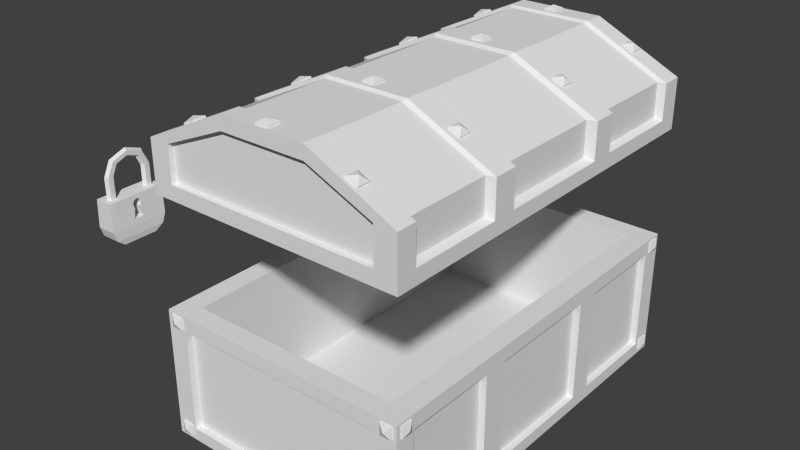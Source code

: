 # Source: treasure_chest.blend  (saved by Blender 2.75.0; exported with 4.5.12 LTS)
import bpy
from mathutils import Matrix  # noqa: F401  (used for matrix-valued properties, if any)

bpy.ops.wm.read_factory_settings(use_empty=True)
scene = bpy.context.scene
scene.name = 'Scene'

# ---- collections
col_collection_1 = bpy.data.collections.new('Collection 1'); scene.collection.children.link(col_collection_1)

# ---- world
world_world = bpy.data.worlds.new('World'); scene.world = world_world
world_world.color = (0.05088, 0.05088, 0.05088)
world_world.use_sun_shadow = False
world_world.sun_shadow_jitter_overblur = 0.0
world_world.cycles.sampling_method = 'MANUAL'
world_world.cycles.sample_map_resolution = 256

# ---- meshes
me_cube_034 = bpy.data.meshes.new('Cube.034')
me_cube_034.from_pydata([(-0.2466, -0.2745, 0.2417), (-0.2466, 0.01336, 0.2417), (-0.2466, 0.01336, 0.2155), (-0.2466, -0.2745, 0.2155), (-0.125, -0.3465, 0.2417), (-0.125, -0.3465, 0.2155), (-0.125, -0.1956, 0.2417), (-0.2023, -0.1758, 0.2417), (-0.2023, -0.08528, 0.2417), (-0.125, -0.05264, 0.2417), (-0.125, 0.08534, 0.2417), (-0.125, 0.08534, 0.2155), (-0.125, -0.05264, 0.2155), (-0.2023, -0.08528, 0.2155), (-0.2023, -0.1758, 0.2155), (-0.125, -0.1956, 0.2155)], [], [(0, 1, 2, 3), (4, 0, 3, 5), (4, 6, 7, 8, 9, 10, 1, 0), (1, 10, 11, 2), (3, 2, 11, 12, 13, 14, 15, 5), (6, 4, 5, 15), (10, 9, 12, 11), (8, 7, 14, 13), (13, 12, 9, 8), (7, 6, 15, 14)])
me_cube_034.use_remesh_preserve_volume = False
me_cube_034.use_remesh_preserve_attributes = False
me_cube_034.use_mirror_vertex_groups = False
me_cube_034.update()
me_cube_033 = bpy.data.meshes.new('Cube.033')
me_cube_033.from_pydata([(-0.02888, -0.05082, -0.009485), (-0.02888, -0.05082, 0.002966), (-0.02888, 0.04127, -0.009485), (-0.02888, 0.04127, 0.002966), (0.06321, -0.05082, -0.009485), (0.06321, -0.05082, 0.002966), (0.06321, 0.04127, -0.009485), (0.06321, 0.04127, 0.002966), (0.01716, -0.004775, 0.02608)], [], [(1, 3, 2, 0), (3, 7, 6, 2), (7, 5, 4, 6), (5, 1, 0, 4), (0, 2, 6, 4), (3, 1, 8), (1, 5, 8), (7, 3, 8), (5, 7, 8)])
me_cube_033.use_remesh_preserve_volume = False
me_cube_033.use_remesh_preserve_attributes = False
me_cube_033.use_mirror_vertex_groups = False
me_cube_033.update()
me_cube_032 = bpy.data.meshes.new('Cube.032')
me_cube_032.from_pydata([(-0.02888, -0.05082, -0.009485), (-0.02888, -0.05082, 0.002966), (-0.02888, 0.04127, -0.009485), (-0.02888, 0.04127, 0.002966), (0.06321, -0.05082, -0.009485), (0.06321, -0.05082, 0.002966), (0.06321, 0.04127, -0.009485), (0.06321, 0.04127, 0.002966), (0.01716, -0.004775, 0.02608)], [], [(1, 3, 2, 0), (3, 7, 6, 2), (7, 5, 4, 6), (5, 1, 0, 4), (0, 2, 6, 4), (3, 1, 8), (1, 5, 8), (7, 3, 8), (5, 7, 8)])
me_cube_032.use_remesh_preserve_volume = False
me_cube_032.use_remesh_preserve_attributes = False
me_cube_032.use_mirror_vertex_groups = False
me_cube_032.update()
me_cube_031 = bpy.data.meshes.new('Cube.031')
me_cube_031.from_pydata([(-0.02888, -0.05082, -0.009485), (-0.02888, -0.05082, 0.002966), (-0.02888, 0.04127, -0.009485), (-0.02888, 0.04127, 0.002966), (0.06321, -0.05082, -0.009485), (0.06321, -0.05082, 0.002966), (0.06321, 0.04127, -0.009485), (0.06321, 0.04127, 0.002966), (0.01716, -0.004775, 0.02608)], [], [(1, 3, 2, 0), (3, 7, 6, 2), (7, 5, 4, 6), (5, 1, 0, 4), (0, 2, 6, 4), (3, 1, 8), (1, 5, 8), (7, 3, 8), (5, 7, 8)])
me_cube_031.use_remesh_preserve_volume = False
me_cube_031.use_remesh_preserve_attributes = False
me_cube_031.use_mirror_vertex_groups = False
me_cube_031.update()
me_cube_030 = bpy.data.meshes.new('Cube.030')
me_cube_030.from_pydata([(-0.02888, -0.05082, -0.009485), (-0.02888, -0.05082, 0.002966), (-0.02888, 0.04127, -0.009485), (-0.02888, 0.04127, 0.002966), (0.06321, -0.05082, -0.009485), (0.06321, -0.05082, 0.002966), (0.06321, 0.04127, -0.009485), (0.06321, 0.04127, 0.002966), (0.01716, -0.004775, 0.02608)], [], [(1, 3, 2, 0), (3, 7, 6, 2), (7, 5, 4, 6), (5, 1, 0, 4), (0, 2, 6, 4), (3, 1, 8), (1, 5, 8), (7, 3, 8), (5, 7, 8)])
me_cube_030.use_remesh_preserve_volume = False
me_cube_030.use_remesh_preserve_attributes = False
me_cube_030.use_mirror_vertex_groups = False
me_cube_030.update()
me_cube_029 = bpy.data.meshes.new('Cube.029')
me_cube_029.from_pydata([(-0.02888, -0.05082, -0.009485), (-0.02888, -0.05082, 0.002966), (-0.02888, 0.04127, -0.009485), (-0.02888, 0.04127, 0.002966), (0.06321, -0.05082, -0.009485), (0.06321, -0.05082, 0.002966), (0.06321, 0.04127, -0.009485), (0.06321, 0.04127, 0.002966), (0.01716, -0.004775, 0.02608)], [], [(1, 3, 2, 0), (3, 7, 6, 2), (7, 5, 4, 6), (5, 1, 0, 4), (0, 2, 6, 4), (3, 1, 8), (1, 5, 8), (7, 3, 8), (5, 7, 8)])
me_cube_029.use_remesh_preserve_volume = False
me_cube_029.use_remesh_preserve_attributes = False
me_cube_029.use_mirror_vertex_groups = False
me_cube_029.update()
me_cube_028 = bpy.data.meshes.new('Cube.028')
me_cube_028.from_pydata([(-0.02888, -0.05082, -0.009485), (-0.02888, -0.05082, 0.002966), (-0.02888, 0.04127, -0.009485), (-0.02888, 0.04127, 0.002966), (0.06321, -0.05082, -0.009485), (0.06321, -0.05082, 0.002966), (0.06321, 0.04127, -0.009485), (0.06321, 0.04127, 0.002966), (0.01716, -0.004775, 0.02608)], [], [(1, 3, 2, 0), (3, 7, 6, 2), (7, 5, 4, 6), (5, 1, 0, 4), (0, 2, 6, 4), (3, 1, 8), (1, 5, 8), (7, 3, 8), (5, 7, 8)])
me_cube_028.use_remesh_preserve_volume = False
me_cube_028.use_remesh_preserve_attributes = False
me_cube_028.use_mirror_vertex_groups = False
me_cube_028.update()
me_cube_027 = bpy.data.meshes.new('Cube.027')
me_cube_027.from_pydata([(-0.02888, -0.05082, -0.009485), (-0.02888, -0.05082, 0.002966), (-0.02888, 0.04127, -0.009485), (-0.02888, 0.04127, 0.002966), (0.06321, -0.05082, -0.009485), (0.06321, -0.05082, 0.002966), (0.06321, 0.04127, -0.009485), (0.06321, 0.04127, 0.002966), (0.01716, -0.004775, 0.02608)], [], [(1, 3, 2, 0), (3, 7, 6, 2), (7, 5, 4, 6), (5, 1, 0, 4), (0, 2, 6, 4), (3, 1, 8), (1, 5, 8), (7, 3, 8), (5, 7, 8)])
me_cube_027.use_remesh_preserve_volume = False
me_cube_027.use_remesh_preserve_attributes = False
me_cube_027.use_mirror_vertex_groups = False
me_cube_027.update()
me_cube_026 = bpy.data.meshes.new('Cube.026')
me_cube_026.from_pydata([(-0.02888, -0.05082, -0.009485), (-0.02888, -0.05082, 0.002966), (-0.02888, 0.04127, -0.009485), (-0.02888, 0.04127, 0.002966), (0.06321, -0.05082, -0.009485), (0.06321, -0.05082, 0.002966), (0.06321, 0.04127, -0.009485), (0.06321, 0.04127, 0.002966), (0.01716, -0.004775, 0.02608)], [], [(1, 3, 2, 0), (3, 7, 6, 2), (7, 5, 4, 6), (5, 1, 0, 4), (0, 2, 6, 4), (3, 1, 8), (1, 5, 8), (7, 3, 8), (5, 7, 8)])
me_cube_026.use_remesh_preserve_volume = False
me_cube_026.use_remesh_preserve_attributes = False
me_cube_026.use_mirror_vertex_groups = False
me_cube_026.update()
me_cube_023 = bpy.data.meshes.new('Cube.023')
me_cube_023.from_pydata([(-0.04931, -0.04931, -0.01016), (-0.04931, -0.04931, 0.003176), (-0.04931, 0.04931, -0.01016), (-0.04931, 0.04931, 0.003176), (0.04931, -0.04931, -0.01016), (0.04931, -0.04931, 0.003176), (0.04931, 0.04931, -0.01016), (0.04931, 0.04931, 0.003176), (0.0, 3.725e-09, 0.02793)], [], [(1, 3, 2, 0), (3, 7, 6, 2), (7, 5, 4, 6), (5, 1, 0, 4), (0, 2, 6, 4), (3, 1, 8), (1, 5, 8), (7, 3, 8), (5, 7, 8)])
me_cube_023.use_remesh_preserve_volume = False
me_cube_023.use_remesh_preserve_attributes = False
me_cube_023.use_mirror_vertex_groups = False
me_cube_023.update()
me_cube_017 = bpy.data.meshes.new('Cube.017')
me_cube_017.from_pydata([(-0.04931, -0.04931, -0.01016), (-0.04931, -0.04931, 0.003176), (-0.04931, 0.04931, -0.01016), (-0.04931, 0.04931, 0.003176), (0.04931, -0.04931, -0.01016), (0.04931, -0.04931, 0.003176), (0.04931, 0.04931, -0.01016), (0.04931, 0.04931, 0.003176), (0.0, 3.725e-09, 0.02793)], [], [(1, 3, 2, 0), (3, 7, 6, 2), (7, 5, 4, 6), (5, 1, 0, 4), (0, 2, 6, 4), (3, 1, 8), (1, 5, 8), (7, 3, 8), (5, 7, 8)])
me_cube_017.use_remesh_preserve_volume = False
me_cube_017.use_remesh_preserve_attributes = False
me_cube_017.use_mirror_vertex_groups = False
me_cube_017.update()
me_cube_012 = bpy.data.meshes.new('Cube.012')
me_cube_012.from_pydata([(-0.04931, -0.04931, -0.01016), (-0.04931, -0.04931, 0.003176), (-0.04931, 0.04931, -0.01016), (-0.04931, 0.04931, 0.003176), (0.04931, -0.04931, -0.01016), (0.04931, -0.04931, 0.003176), (0.04931, 0.04931, -0.01016), (0.04931, 0.04931, 0.003176), (0.0, 3.725e-09, 0.02793)], [], [(1, 3, 2, 0), (3, 7, 6, 2), (7, 5, 4, 6), (5, 1, 0, 4), (0, 2, 6, 4), (3, 1, 8), (1, 5, 8), (7, 3, 8), (5, 7, 8)])
me_cube_012.use_remesh_preserve_volume = False
me_cube_012.use_remesh_preserve_attributes = False
me_cube_012.use_mirror_vertex_groups = False
me_cube_012.update()
me_cube_010 = bpy.data.meshes.new('Cube.010')
me_cube_010.from_pydata([(-0.04931, -0.04931, -0.01016), (-0.04931, -0.04931, 0.003176), (-0.04931, 0.04931, -0.01016), (-0.04931, 0.04931, 0.003176), (0.04931, -0.04931, -0.01016), (0.04931, -0.04931, 0.003176), (0.04931, 0.04931, -0.01016), (0.04931, 0.04931, 0.003176), (0.0, 3.725e-09, 0.02793)], [], [(1, 3, 2, 0), (3, 7, 6, 2), (7, 5, 4, 6), (5, 1, 0, 4), (0, 2, 6, 4), (3, 1, 8), (1, 5, 8), (7, 3, 8), (5, 7, 8)])
me_cube_010.use_remesh_preserve_volume = False
me_cube_010.use_remesh_preserve_attributes = False
me_cube_010.use_mirror_vertex_groups = False
me_cube_010.update()
me_cube_009 = bpy.data.meshes.new('Cube.009')
me_cube_009.from_pydata([(-0.04931, -0.04931, -0.01016), (-0.04931, -0.04931, 0.003176), (-0.04931, 0.04931, -0.01016), (-0.04931, 0.04931, 0.003176), (0.04931, -0.04931, -0.01016), (0.04931, -0.04931, 0.003176), (0.04931, 0.04931, -0.01016), (0.04931, 0.04931, 0.003176), (0.0, 3.725e-09, 0.02793)], [], [(1, 3, 2, 0), (3, 7, 6, 2), (7, 5, 4, 6), (5, 1, 0, 4), (0, 2, 6, 4), (3, 1, 8), (1, 5, 8), (7, 3, 8), (5, 7, 8)])
me_cube_009.use_remesh_preserve_volume = False
me_cube_009.use_remesh_preserve_attributes = False
me_cube_009.use_mirror_vertex_groups = False
me_cube_009.update()
me_cube_008 = bpy.data.meshes.new('Cube.008')
me_cube_008.from_pydata([(-0.04931, -0.04931, -0.01016), (-0.04931, -0.04931, 0.003176), (-0.04931, 0.04931, -0.01016), (-0.04931, 0.04931, 0.003176), (0.04931, -0.04931, -0.01016), (0.04931, -0.04931, 0.003176), (0.04931, 0.04931, -0.01016), (0.04931, 0.04931, 0.003176), (0.0, 3.725e-09, 0.02793)], [], [(1, 3, 2, 0), (3, 7, 6, 2), (7, 5, 4, 6), (5, 1, 0, 4), (0, 2, 6, 4), (3, 1, 8), (1, 5, 8), (7, 3, 8), (5, 7, 8)])
me_cube_008.use_remesh_preserve_volume = False
me_cube_008.use_remesh_preserve_attributes = False
me_cube_008.use_mirror_vertex_groups = False
me_cube_008.update()
me_cube_007 = bpy.data.meshes.new('Cube.007')
me_cube_007.from_pydata([(-0.04931, -0.04931, -0.01016), (-0.04931, -0.04931, 0.003176), (-0.04931, 0.04931, -0.01016), (-0.04931, 0.04931, 0.003176), (0.04931, -0.04931, -0.01016), (0.04931, -0.04931, 0.003176), (0.04931, 0.04931, -0.01016), (0.04931, 0.04931, 0.003176), (0.0, 3.725e-09, 0.02793)], [], [(1, 3, 2, 0), (3, 7, 6, 2), (7, 5, 4, 6), (5, 1, 0, 4), (0, 2, 6, 4), (3, 1, 8), (1, 5, 8), (7, 3, 8), (5, 7, 8)])
me_cube_007.use_remesh_preserve_volume = False
me_cube_007.use_remesh_preserve_attributes = False
me_cube_007.use_mirror_vertex_groups = False
me_cube_007.update()
me_cube_003 = bpy.data.meshes.new('Cube.003')
me_cube_003.from_pydata([(-0.04931, -0.04931, -0.01016), (-0.04931, -0.04931, 0.003176), (-0.04931, 0.04931, -0.01016), (-0.04931, 0.04931, 0.003176), (0.04931, -0.04931, -0.01016), (0.04931, -0.04931, 0.003176), (0.04931, 0.04931, -0.01016), (0.04931, 0.04931, 0.003176), (0.0, 3.725e-09, 0.02793)], [], [(1, 3, 2, 0), (3, 7, 6, 2), (7, 5, 4, 6), (5, 1, 0, 4), (0, 2, 6, 4), (3, 1, 8), (1, 5, 8), (7, 3, 8), (5, 7, 8)])
me_cube_003.use_remesh_preserve_volume = False
me_cube_003.use_remesh_preserve_attributes = False
me_cube_003.use_mirror_vertex_groups = False
me_cube_003.update()
me_cube_024 = bpy.data.meshes.new('Cube.024')
me_cube_024.from_pydata([(-0.9988, -1.541, -0.3269), (-0.9988, -1.541, 0.06696), (-0.9988, 1.55, -0.3269), (-0.9988, 1.55, 0.06696), (1.001, -1.541, -0.3269), (1.001, -1.541, 0.06696), (1.001, 1.55, -0.3269), (1.001, 1.55, 0.06696), (-0.3321, 1.55, 0.3867), (0.3346, 1.55, 0.3867), (0.3346, 1.55, -0.3269), (-0.3321, 1.55, -0.3269), (0.3346, -1.541, 0.3867), (-0.3321, -1.541, 0.3867), (-0.3321, -1.541, -0.3269), (0.3346, -1.541, -0.3269), (-0.9988, -1.387, 0.06696), (-0.9988, 1.386, 0.06696), (-0.9988, 1.386, -0.3269), (-0.9988, -1.387, -0.3269), (1.001, 1.386, 0.06696), (1.001, -1.387, 0.06696), (1.001, -1.387, -0.3269), (1.001, 1.386, -0.3269), (0.3346, 1.386, 0.3867), (0.3346, -1.387, 0.3867), (-0.3321, 1.386, 0.3867), (-0.3321, -1.387, 0.3867), (-0.3321, 1.386, -0.3269), (-0.3321, -1.387, -0.3269), (0.3346, 1.386, -0.3269), (0.3346, -1.387, -0.3269), (-0.8375, 1.55, -0.3269), (-0.8375, -1.541, 0.1443), (-0.8375, 1.55, 0.1443), (-0.8375, -1.541, -0.3269), (-0.8375, -1.387, -0.3269), (-0.8375, 1.386, -0.3269), (-0.8375, -1.387, 0.1443), (-0.8375, 1.386, 0.1443), (0.8319, 1.55, 0.1482), (0.8319, -1.541, -0.3269), (0.8319, 1.55, -0.3269), (0.8319, -1.541, 0.1482), (0.8319, -1.387, 0.1482), (0.8319, 1.386, 0.1482), (0.8319, -1.387, -0.3269), (0.8319, 1.386, -0.3269), (-0.3321, 1.386, 0.2632), (-0.3321, -1.387, 0.2632), (0.3346, 1.386, 0.2632), (0.3346, -1.387, 0.2632), (-0.8375, -1.387, 0.03624), (-0.8375, 1.386, 0.03624), (0.8319, -1.387, 0.03624), (0.8319, 1.386, 0.03624), (-0.9988, -0.4625, 0.06696), (-0.9988, 0.4617, 0.06696), (-0.9988, 0.4617, -0.3269), (-0.9988, -0.4625, -0.3269), (1.001, 0.4617, 0.06696), (1.001, -0.4625, 0.06696), (1.001, -0.4625, -0.3269), (1.001, 0.4617, -0.3269), (0.3346, 0.4617, 0.3867), (0.3346, -0.4625, 0.3867), (-0.3321, 0.4617, 0.3867), (-0.3321, -0.4625, 0.3867), (-0.8375, 0.4617, 0.1443), (-0.8375, -0.4625, 0.1443), (-0.8375, 0.4617, -0.3269), (-0.8375, -0.4625, -0.3269), (0.8319, 0.4617, -0.3269), (0.8319, -0.4625, -0.3269), (0.8319, 0.4617, 0.1482), (0.8319, -0.4625, 0.1482), (-0.3321, 0.4617, 0.2632), (-0.3321, -0.4625, 0.2632), (0.3346, 0.4617, 0.2632), (0.3346, -0.4625, 0.2632), (-0.8375, 0.4617, 0.03624), (-0.8375, -0.4625, 0.03624), (0.8319, 0.4617, 0.03624), (0.8319, -0.4625, 0.03624), (-0.9988, 0.6482, 0.06696), (1.001, 0.6482, -0.3269), (-0.9988, 0.6482, -0.3269), (1.001, 0.6482, 0.06696), (0.3346, 0.6482, 0.3867), (-0.3321, 0.6482, 0.3867), (-0.8375, 0.6482, 0.1443), (-0.8375, 0.6482, -0.3269), (0.8319, 0.6482, -0.3269), (0.8319, 0.6482, 0.1482), (-0.3321, 0.6482, 0.2632), (0.3346, 0.6482, 0.2632), (-0.8375, 0.6482, 0.03624), (0.8319, 0.6482, 0.03624), (-0.9988, -0.6553, -0.3269), (1.001, -0.6553, 0.06696), (0.3346, -0.6553, 0.3867), (-0.3321, -0.6553, 0.3867), (-0.8375, -0.6553, 0.1443), (-0.8375, -0.6553, -0.3269), (0.8319, -0.6553, -0.3269), (0.8319, -0.6553, 0.1482), (-0.3321, -0.6553, 0.2632), (0.3346, -0.6553, 0.2632), (-0.8375, -0.6553, 0.03624), (0.8319, -0.6553, 0.03624), (-0.9988, -0.6553, 0.06696), (1.001, -0.6553, -0.3269), (-0.9988, -1.541, -0.214), (-0.9988, 1.55, -0.2161), (1.001, 1.55, -0.2161), (1.001, -1.541, -0.214), (0.3346, -1.541, -0.214), (-0.3321, -1.541, -0.214), (-0.3321, 1.55, -0.2161), (0.3346, 1.55, -0.2161), (1.001, 1.386, -0.2162), (1.001, -1.387, -0.2162), (-0.9988, -1.387, -0.2162), (-0.9988, 1.386, -0.2162), (-0.8375, 1.55, -0.2161), (-0.8375, -1.541, -0.214), (0.8319, -1.541, -0.214), (0.8319, 1.55, -0.2161), (-0.9988, -0.4625, -0.2162), (-0.9988, 0.4617, -0.2162), (1.001, 0.4617, -0.2162), (1.001, -0.4625, -0.2162), (1.001, 0.6482, -0.2162), (-0.9988, 0.6482, -0.2162), (-0.9988, -0.6553, -0.2162), (1.001, -0.6553, -0.2162), (0.939, -0.678, 0.06876), (0.939, -1.364, 0.06876), (0.3138, -0.678, 0.3686), (0.3138, -1.364, 0.3686), (-0.3114, -0.678, 0.3686), (-0.3114, -1.364, 0.3686), (0.7802, -1.364, 0.1449), (-0.7854, -1.364, 0.1413), (-0.9367, -1.364, 0.06876), (-0.7854, -0.678, 0.1413), (0.7802, -0.678, 0.1449), (-0.9367, -0.678, 0.06876), (0.939, -1.364, -0.1968), (-0.9367, -1.364, -0.1968), (-0.9367, -0.678, -0.1968), (0.939, -0.678, -0.1968), (-0.9321, -0.4317, 0.06889), (-0.9321, 0.4308, 0.06889), (0.9344, 0.4308, 0.06889), (0.9344, -0.4317, 0.06889), (0.3123, 0.4308, 0.3672), (0.3123, -0.4317, 0.3672), (-0.3099, 0.4308, 0.3672), (-0.3099, -0.4317, 0.3672), (-0.7816, 0.4308, 0.1411), (-0.7816, -0.4317, 0.1411), (0.7764, 0.4308, 0.1447), (0.7764, -0.4317, 0.1447), (-0.9321, -0.4317, -0.1954), (-0.9321, 0.4308, -0.1954), (0.9344, 0.4308, -0.1954), (0.9344, -0.4317, -0.1954), (-0.9409, 0.6695, 0.06864), (-0.9409, 1.364, 0.06864), (0.3152, 1.364, 0.3698), (-0.3128, 1.364, 0.3698), (0.7837, 1.364, 0.1452), (-0.789, 1.364, 0.1415), (0.9433, 1.364, 0.06864), (0.9433, 0.6695, 0.06864), (0.3152, 0.6695, 0.3698), (-0.3128, 0.6695, 0.3698), (-0.789, 0.6695, 0.1415), (0.7837, 0.6695, 0.1452), (0.9433, 1.364, -0.1981), (-0.9409, 1.364, -0.1981), (0.9433, 0.6695, -0.1981), (-0.9409, 0.6695, -0.1981), (-0.9988, -1.541, -0.01981), (-0.9988, 1.55, -0.02046), (1.001, 1.55, -0.02046), (1.001, -1.541, -0.01981), (0.3346, -1.541, 0.2793), (-0.3321, -1.541, 0.2793), (-0.3321, 1.55, 0.2718), (0.3346, 1.55, 0.2718), (1.001, 1.386, -0.02048), (1.001, -1.387, -0.02048), (-0.9988, -1.387, -0.02048), (-0.9988, 1.386, -0.02048), (-0.8375, 1.55, 0.05073), (-0.8375, -1.541, 0.06156), (0.8319, -1.541, 0.06425), (0.8319, 1.55, 0.05342), (-0.9988, -0.4625, -0.02048), (-0.9988, 0.4617, -0.02048), (1.001, 0.4617, -0.02048), (1.001, -0.4625, -0.02048), (1.001, 0.6482, -0.02048), (-0.9988, 0.6482, -0.02048), (-0.9988, -0.6553, -0.02048), (1.001, -0.6553, -0.02048), (0.939, -1.364, -0.01325), (-0.9367, -1.364, -0.01325), (-0.9367, -0.678, -0.01325), (0.939, -0.678, -0.01325), (-0.9321, -0.4317, -0.01271), (-0.9321, 0.4308, -0.01271), (0.9344, 0.4308, -0.01271), (0.9344, -0.4317, -0.01271), (0.9433, 1.364, -0.01374), (-0.9409, 1.364, -0.01374), (0.9433, 0.6695, -0.01374), (-0.9409, 0.6695, -0.01374), (0.3346, -1.498, 0.2793), (0.3346, -1.498, -0.214), (-0.3321, -1.498, 0.2793), (-0.3321, -1.498, -0.214), (-0.8375, -1.498, 0.06156), (-0.8375, -1.498, -0.214), (0.8319, -1.498, 0.06425), (0.8319, -1.498, -0.214), (-0.3321, 1.502, 0.2718), (-0.3321, 1.502, -0.2161), (0.3346, 1.502, 0.2718), (0.3346, 1.502, -0.2161), (-0.8375, 1.502, 0.05073), (-0.8375, 1.502, -0.2161), (0.8319, 1.502, 0.05342), (0.8319, 1.502, -0.2161)], [], [(123, 113, 2, 18), (127, 114, 6, 42), (121, 115, 4, 22), (125, 112, 0, 35), (47, 42, 6, 23), (39, 34, 3, 17), (45, 40, 9, 24), (24, 9, 8, 26), (37, 32, 11, 28), (28, 11, 10, 30), (126, 116, 15, 41), (116, 117, 14, 15), (124, 118, 11, 32), (118, 119, 10, 11), (14, 29, 31, 15), (37, 28, 48, 53), (35, 36, 29, 14), (46, 31, 51, 54), (12, 25, 27, 13), (132, 120, 180, 182), (43, 44, 25, 12), (39, 17, 169, 173), (33, 38, 16, 1), (195, 123, 181, 217), (41, 46, 22, 4), (92, 47, 23, 85), (114, 120, 23, 6), (135, 121, 22, 111), (112, 122, 19, 0), (133, 123, 18, 86), (90, 89, 177, 178), (13, 27, 38, 33), (86, 18, 37, 91), (0, 19, 36, 35), (113, 124, 32, 2), (18, 2, 32, 37), (26, 8, 34, 39), (117, 125, 35, 14), (104, 46, 54, 109), (15, 31, 46, 41), (26, 39, 173, 171), (5, 21, 44, 43), (115, 126, 41, 4), (20, 7, 40, 45), (30, 10, 42, 47), (119, 127, 42, 10), (94, 48, 50, 95), (96, 53, 48, 94), (95, 50, 55, 97), (28, 30, 50, 48), (30, 47, 55, 50), (91, 37, 53, 96), (29, 36, 52, 49), (31, 29, 49, 51), (103, 71, 81, 108), (71, 70, 80, 81), (107, 79, 83, 109), (79, 78, 82, 83), (108, 81, 77, 106), (81, 80, 76, 77), (106, 77, 79, 107), (77, 76, 78, 79), (99, 61, 75, 105), (56, 69, 161, 152), (92, 72, 82, 97), (72, 73, 83, 82), (98, 59, 71, 103), (59, 58, 70, 71), (101, 67, 69, 102), (69, 67, 159, 161), (134, 128, 59, 98), (128, 129, 58, 59), (132, 130, 63, 85), (130, 131, 62, 63), (104, 73, 62, 111), (73, 72, 63, 62), (102, 69, 56, 110), (203, 131, 167, 215), (105, 75, 65, 100), (202, 60, 154, 214), (100, 65, 67, 101), (64, 66, 158, 156), (120, 132, 85, 23), (47, 92, 97, 55), (70, 91, 96, 80), (78, 95, 97, 82), (80, 96, 94, 76), (76, 94, 95, 78), (60, 87, 93, 74), (58, 86, 91, 70), (66, 89, 90, 68), (129, 133, 86, 58), (72, 92, 85, 63), (68, 90, 84, 57), (74, 93, 88, 64), (64, 88, 89, 66), (101, 102, 145, 140), (102, 110, 147, 145), (16, 38, 143, 144), (46, 104, 111, 22), (122, 134, 98, 19), (134, 122, 149, 150), (19, 98, 103, 36), (194, 16, 144, 209), (49, 106, 107, 51), (52, 108, 106, 49), (51, 107, 109, 54), (36, 103, 108, 52), (73, 104, 109, 83), (131, 135, 111, 62), (203, 207, 135, 131), (105, 100, 138, 146), (201, 205, 133, 129), (20, 45, 172, 174), (201, 129, 165, 213), (204, 202, 130, 132), (67, 65, 157, 159), (206, 200, 128, 134), (119, 118, 229, 231), (187, 198, 126, 115), (188, 189, 222, 220), (185, 196, 124, 113), (45, 24, 170, 172), (184, 194, 122, 112), (38, 27, 141, 143), (186, 192, 120, 114), (190, 191, 230, 228), (199, 127, 235, 234), (197, 125, 225, 224), (189, 197, 224, 222), (197, 184, 112, 125), (193, 187, 115, 121), (199, 186, 114, 127), (195, 185, 113, 123), (139, 138, 140, 141), (142, 146, 138, 139), (143, 145, 147, 144), (141, 140, 145, 143), (137, 136, 146, 142), (209, 210, 150, 149), (211, 208, 148, 151), (27, 25, 139, 141), (206, 134, 150, 210), (207, 99, 136, 211), (99, 105, 146, 136), (121, 135, 151, 148), (25, 44, 142, 139), (100, 101, 140, 138), (44, 21, 137, 142), (193, 121, 148, 208), (155, 154, 162, 163), (159, 158, 160, 161), (161, 160, 153, 152), (163, 162, 156, 157), (157, 156, 158, 159), (214, 215, 167, 166), (212, 213, 165, 164), (131, 130, 166, 167), (66, 68, 160, 158), (75, 61, 155, 163), (68, 57, 153, 160), (60, 74, 162, 154), (65, 75, 163, 157), (129, 128, 164, 165), (74, 64, 156, 162), (200, 56, 152, 212), (176, 170, 171, 177), (179, 172, 170, 176), (178, 173, 169, 168), (177, 171, 173, 178), (175, 174, 172, 179), (216, 218, 182, 180), (219, 217, 181, 183), (204, 132, 182, 218), (205, 84, 168, 219), (123, 133, 183, 181), (84, 90, 178, 168), (24, 26, 171, 170), (88, 93, 179, 176), (192, 20, 174, 216), (89, 88, 176, 177), (93, 87, 175, 179), (120, 192, 216, 180), (133, 205, 219, 183), (87, 204, 218, 175), (168, 169, 217, 219), (174, 175, 218, 216), (128, 200, 212, 164), (152, 153, 213, 212), (154, 155, 215, 214), (21, 193, 208, 137), (135, 207, 211, 151), (110, 206, 210, 147), (136, 137, 208, 211), (144, 147, 210, 209), (17, 3, 185, 195), (40, 7, 186, 199), (21, 5, 187, 193), (33, 1, 184, 197), (43, 12, 188, 198), (12, 13, 189, 188), (34, 8, 190, 196), (8, 9, 191, 190), (7, 20, 192, 186), (1, 16, 194, 184), (3, 34, 196, 185), (13, 33, 197, 189), (5, 43, 198, 187), (9, 40, 199, 191), (110, 56, 200, 206), (87, 60, 202, 204), (57, 201, 213, 153), (57, 84, 205, 201), (61, 99, 207, 203), (122, 194, 209, 149), (130, 202, 214, 166), (61, 203, 215, 155), (17, 195, 217, 169), (222, 224, 225, 223), (220, 222, 223, 221), (226, 220, 221, 227), (117, 116, 221, 223), (126, 198, 226, 227), (125, 117, 223, 225), (198, 188, 220, 226), (116, 126, 227, 221), (230, 234, 235, 231), (228, 230, 231, 229), (232, 228, 229, 233), (196, 190, 228, 232), (124, 196, 232, 233), (127, 119, 231, 235), (191, 199, 234, 230), (118, 124, 233, 229)])
me_cube_024.use_remesh_preserve_volume = False
me_cube_024.use_remesh_preserve_attributes = False
me_cube_024.use_mirror_vertex_groups = False
me_cube_024.update()
me_cube_022 = bpy.data.meshes.new('Cube.022')
me_cube_022.from_pydata([(-0.02888, -0.05082, -0.009485), (-0.02888, -0.05082, 0.002966), (-0.02888, 0.04127, -0.009485), (-0.02888, 0.04127, 0.002966), (0.06321, -0.05082, -0.009485), (0.06321, -0.05082, 0.002966), (0.06321, 0.04127, -0.009485), (0.06321, 0.04127, 0.002966), (0.01716, -0.004775, 0.02608)], [], [(1, 3, 2, 0), (3, 7, 6, 2), (7, 5, 4, 6), (5, 1, 0, 4), (0, 2, 6, 4), (3, 1, 8), (1, 5, 8), (7, 3, 8), (5, 7, 8)])
me_cube_022.use_remesh_preserve_volume = False
me_cube_022.use_remesh_preserve_attributes = False
me_cube_022.use_mirror_vertex_groups = False
me_cube_022.update()
me_cube_021 = bpy.data.meshes.new('Cube.021')
me_cube_021.from_pydata([(-0.02888, -0.05082, -0.009485), (-0.02888, -0.05082, 0.002966), (-0.02888, 0.04127, -0.009485), (-0.02888, 0.04127, 0.002966), (0.06321, -0.05082, -0.009485), (0.06321, -0.05082, 0.002966), (0.06321, 0.04127, -0.009485), (0.06321, 0.04127, 0.002966), (0.01716, -0.004775, 0.02608)], [], [(1, 3, 2, 0), (3, 7, 6, 2), (7, 5, 4, 6), (5, 1, 0, 4), (0, 2, 6, 4), (3, 1, 8), (1, 5, 8), (7, 3, 8), (5, 7, 8)])
me_cube_021.use_remesh_preserve_volume = False
me_cube_021.use_remesh_preserve_attributes = False
me_cube_021.use_mirror_vertex_groups = False
me_cube_021.update()
me_cube_020 = bpy.data.meshes.new('Cube.020')
me_cube_020.from_pydata([(-0.02888, -0.05082, -0.009485), (-0.02888, -0.05082, 0.002966), (-0.02888, 0.04127, -0.009485), (-0.02888, 0.04127, 0.002966), (0.06321, -0.05082, -0.009485), (0.06321, -0.05082, 0.002966), (0.06321, 0.04127, -0.009485), (0.06321, 0.04127, 0.002966), (0.01716, -0.004775, 0.02608)], [], [(1, 3, 2, 0), (3, 7, 6, 2), (7, 5, 4, 6), (5, 1, 0, 4), (0, 2, 6, 4), (3, 1, 8), (1, 5, 8), (7, 3, 8), (5, 7, 8)])
me_cube_020.use_remesh_preserve_volume = False
me_cube_020.use_remesh_preserve_attributes = False
me_cube_020.use_mirror_vertex_groups = False
me_cube_020.update()
me_cube_019 = bpy.data.meshes.new('Cube.019')
me_cube_019.from_pydata([(-0.02888, -0.05082, -0.009485), (-0.02888, -0.05082, 0.002966), (-0.02888, 0.04127, -0.009485), (-0.02888, 0.04127, 0.002966), (0.06321, -0.05082, -0.009485), (0.06321, -0.05082, 0.002966), (0.06321, 0.04127, -0.009485), (0.06321, 0.04127, 0.002966), (0.01716, -0.004775, 0.02608)], [], [(1, 3, 2, 0), (3, 7, 6, 2), (7, 5, 4, 6), (5, 1, 0, 4), (0, 2, 6, 4), (3, 1, 8), (1, 5, 8), (7, 3, 8), (5, 7, 8)])
me_cube_019.use_remesh_preserve_volume = False
me_cube_019.use_remesh_preserve_attributes = False
me_cube_019.use_mirror_vertex_groups = False
me_cube_019.update()
me_cube_018 = bpy.data.meshes.new('Cube.018')
me_cube_018.from_pydata([(-0.02888, -0.05082, -0.009485), (-0.02888, -0.05082, 0.002966), (-0.02888, 0.04127, -0.009485), (-0.02888, 0.04127, 0.002966), (0.06321, -0.05082, -0.009485), (0.06321, -0.05082, 0.002966), (0.06321, 0.04127, -0.009485), (0.06321, 0.04127, 0.002966), (0.01716, -0.004775, 0.02608)], [], [(1, 3, 2, 0), (3, 7, 6, 2), (7, 5, 4, 6), (5, 1, 0, 4), (0, 2, 6, 4), (3, 1, 8), (1, 5, 8), (7, 3, 8), (5, 7, 8)])
me_cube_018.use_remesh_preserve_volume = False
me_cube_018.use_remesh_preserve_attributes = False
me_cube_018.use_mirror_vertex_groups = False
me_cube_018.update()
me_cube_016 = bpy.data.meshes.new('Cube.016')
me_cube_016.from_pydata([(-0.02888, -0.05082, -0.009485), (-0.02888, -0.05082, 0.002966), (-0.02888, 0.04127, -0.009485), (-0.02888, 0.04127, 0.002966), (0.06321, -0.05082, -0.009485), (0.06321, -0.05082, 0.002966), (0.06321, 0.04127, -0.009485), (0.06321, 0.04127, 0.002966), (0.01716, -0.004775, 0.02608)], [], [(1, 3, 2, 0), (3, 7, 6, 2), (7, 5, 4, 6), (5, 1, 0, 4), (0, 2, 6, 4), (3, 1, 8), (1, 5, 8), (7, 3, 8), (5, 7, 8)])
me_cube_016.use_remesh_preserve_volume = False
me_cube_016.use_remesh_preserve_attributes = False
me_cube_016.use_mirror_vertex_groups = False
me_cube_016.update()
me_cube_015 = bpy.data.meshes.new('Cube.015')
me_cube_015.from_pydata([(-0.02888, -0.05082, -0.009485), (-0.02888, -0.05082, 0.002966), (-0.02888, 0.04127, -0.009485), (-0.02888, 0.04127, 0.002966), (0.06321, -0.05082, -0.009485), (0.06321, -0.05082, 0.002966), (0.06321, 0.04127, -0.009485), (0.06321, 0.04127, 0.002966), (0.01716, -0.004775, 0.02608)], [], [(1, 3, 2, 0), (3, 7, 6, 2), (7, 5, 4, 6), (5, 1, 0, 4), (0, 2, 6, 4), (3, 1, 8), (1, 5, 8), (7, 3, 8), (5, 7, 8)])
me_cube_015.use_remesh_preserve_volume = False
me_cube_015.use_remesh_preserve_attributes = False
me_cube_015.use_mirror_vertex_groups = False
me_cube_015.update()
me_cube_014 = bpy.data.meshes.new('Cube.014')
me_cube_014.from_pydata([(-0.02888, -0.05082, -0.009485), (-0.02888, -0.05082, 0.002966), (-0.02888, 0.04127, -0.009485), (-0.02888, 0.04127, 0.002966), (0.06321, -0.05082, -0.009485), (0.06321, -0.05082, 0.002966), (0.06321, 0.04127, -0.009485), (0.06321, 0.04127, 0.002966), (0.01716, -0.004775, 0.02608)], [], [(1, 3, 2, 0), (3, 7, 6, 2), (7, 5, 4, 6), (5, 1, 0, 4), (0, 2, 6, 4), (3, 1, 8), (1, 5, 8), (7, 3, 8), (5, 7, 8)])
me_cube_014.use_remesh_preserve_volume = False
me_cube_014.use_remesh_preserve_attributes = False
me_cube_014.use_mirror_vertex_groups = False
me_cube_014.update()
me_torus = bpy.data.meshes.new('Torus')
me_torus.from_pydata([(0.919, 0.02182, 0.4256), (0.8963, 0.02182, 0.4096), (0.8963, 0.02182, 0.3777), (0.919, 0.02182, 0.3617), (0.9418, 0.02182, 0.3777), (0.9418, 0.02182, 0.4096), (0.919, 0.152, 0.3788), (0.8963, 0.139, 0.3675), (0.8963, 0.113, 0.3449), (0.919, 0.09995, 0.3336), (0.9418, 0.113, 0.3449), (0.9418, 0.139, 0.3675), (0.919, 0.206, 0.2658), (0.8963, 0.1876, 0.2658), (0.8963, 0.1507, 0.2658), (0.919, 0.1323, 0.2658), (0.9418, 0.1507, 0.2658), (0.9418, 0.1876, 0.2658), (0.919, -0.1623, 0.2658), (0.8963, -0.1439, 0.2658), (0.8963, -0.1071, 0.2658), (0.919, -0.08867, 0.2658), (0.9418, -0.1071, 0.2658), (0.9418, -0.1439, 0.2658), (0.919, -0.1084, 0.3788), (0.8963, -0.09537, 0.3675), (0.8963, -0.06933, 0.3449), (0.919, -0.0563, 0.3336), (0.9418, -0.06933, 0.3449), (0.9418, -0.09537, 0.3675), (0.919, 0.206, 0.1002), (0.9418, 0.1876, 0.1002), (0.8963, 0.1876, 0.1002), (0.9418, 0.1507, 0.1002), (0.8963, 0.1507, 0.1002), (0.919, 0.1323, 0.1002), (0.919, -0.1623, 0.1002), (0.8963, -0.1439, 0.1002), (0.9418, -0.1439, 0.1002), (0.919, -0.08867, 0.1002), (0.9418, -0.1071, 0.1002), (0.8963, -0.1071, 0.1002)], [], [(0, 6, 7, 1), (1, 7, 8, 2), (2, 8, 9, 3), (3, 9, 10, 4), (4, 10, 11, 5), (0, 5, 11, 6), (6, 12, 13, 7), (7, 13, 14, 8), (8, 14, 15, 9), (9, 15, 16, 10), (10, 16, 17, 11), (11, 17, 12, 6), (15, 14, 34, 35), (14, 13, 32, 34), (18, 24, 25, 19), (19, 25, 26, 20), (20, 26, 27, 21), (21, 27, 28, 22), (22, 28, 29, 23), (23, 29, 24, 18), (24, 0, 1, 25), (25, 1, 2, 26), (26, 2, 3, 27), (27, 3, 4, 28), (28, 4, 5, 29), (29, 5, 0, 24), (36, 37, 41, 39, 40, 38), (31, 33, 35, 34, 32, 30), (16, 15, 35, 33), (21, 22, 40, 39), (12, 17, 31, 30), (13, 12, 30, 32), (20, 21, 39, 41), (22, 23, 38, 40), (19, 20, 41, 37), (18, 19, 37, 36), (23, 18, 36, 38), (17, 16, 33, 31)])
me_torus.use_remesh_preserve_volume = False
me_torus.use_remesh_preserve_attributes = False
me_torus.use_mirror_vertex_groups = False
me_torus.update()
me_cube_011 = bpy.data.meshes.new('Cube.011')
me_cube_011.from_pydata([(-0.07609, -0.215, 0.0001349), (-0.07609, 0.215, 0.0001349), (-0.07643, 0.1902, -0.07103), (-0.07643, -0.1902, -0.07103), (0.07609, -0.215, 0.0001349), (0.07457, -0.1902, -0.07103), (-0.07227, -0.02643, 0.09153), (-0.07354, -0.03102, 0.06108), (-0.07437, -0.03383, 0.04136), (-0.06731, -0.2139, 0.2105), (-0.06731, 0.2139, 0.2105), (-0.06861, 0.003653, 0.1793), (-0.06861, -0.003653, 0.1793), (-0.06888, -0.01861, 0.173), (-0.06949, -0.02949, 0.1583), (-0.0701, -0.03225, 0.1436), (-0.07068, -0.02891, 0.1297), (-0.07113, -0.02224, 0.1189), (-0.07159, -0.02383, 0.1078), (-0.07437, 0.03383, 0.04136), (-0.07354, 0.03102, 0.06108), (-0.07227, 0.02643, 0.09153), (-0.07159, 0.02383, 0.1078), (-0.07113, 0.02224, 0.1189), (-0.07068, 0.02891, 0.1297), (-0.0701, 0.03225, 0.1436), (-0.06949, 0.02949, 0.1583), (-0.06888, 0.01861, 0.173), (0.07609, 0.215, 0.0001349), (0.07457, 0.1902, -0.07103), (-0.06731, 0.1298, -0.1168), (-0.06731, -0.1298, -0.1168), (0.06731, -0.2139, 0.2105), (0.06731, -0.1298, -0.1168), (0.06731, 0.2139, 0.2105), (0.06731, 0.1298, -0.1168), (0.07437, 0.03383, 0.04136), (0.07437, -0.03383, 0.04136), (0.06861, -0.003653, 0.1793), (0.06861, 0.003653, 0.1793), (0.06888, 0.01861, 0.173), (0.06949, 0.02949, 0.1583), (0.0701, 0.03225, 0.1436), (0.07068, 0.02891, 0.1297), (0.07113, 0.02224, 0.1189), (0.07159, 0.02383, 0.1078), (0.07227, 0.02643, 0.09153), (0.07354, 0.03102, 0.06108), (0.07227, -0.02643, 0.09153), (0.07159, -0.02383, 0.1078), (0.07113, -0.02224, 0.1189), (0.07068, -0.02891, 0.1297), (0.0701, -0.03225, 0.1436), (0.06949, -0.02949, 0.1583), (0.06888, -0.01861, 0.173), (0.07354, -0.03102, 0.06108)], [], [(0, 1, 2, 3), (4, 0, 3, 5), (6, 7, 8, 0, 9, 10, 11, 12, 13, 14, 15, 16, 17, 18), (19, 20, 21, 22, 23, 24, 25, 26, 27, 11, 10, 1, 0, 8), (1, 28, 29, 2), (3, 2, 30, 31), (28, 4, 5, 29), (0, 4, 32, 9), (5, 3, 31, 33), (28, 1, 10, 34), (32, 34, 10, 9), (2, 29, 35, 30), (31, 30, 35, 33), (36, 37, 4, 28, 34, 38, 39, 40, 41, 42, 43, 44, 45, 46, 47), (48, 49, 50, 51, 52, 53, 54, 38, 34, 32, 4, 37, 55), (29, 5, 33, 35), (44, 23, 22, 45), (23, 44, 43, 24), (45, 22, 21, 46), (24, 43, 42, 25), (46, 21, 20, 47), (25, 42, 41, 26), (47, 20, 19, 36), (26, 41, 40, 27), (36, 19, 8, 37), (27, 40, 39, 11), (7, 55, 37, 8), (11, 39, 38, 12), (6, 48, 55, 7), (54, 13, 12, 38), (18, 49, 48, 6), (53, 14, 13, 54), (17, 50, 49, 18), (52, 15, 14, 53), (50, 17, 16, 51), (51, 16, 15, 52)])
me_cube_011.use_remesh_preserve_volume = False
me_cube_011.use_remesh_preserve_attributes = False
me_cube_011.use_mirror_vertex_groups = False
me_cube_011.update()
me_cube_006 = bpy.data.meshes.new('Cube.006')
me_cube_006.from_pydata([(0.1508, -0.1034, 1.049), (0.1508, -0.1034, 1.063), (0.1508, -0.004749, 1.049), (0.1508, -0.004749, 1.063), (0.2494, -0.1034, 1.049), (0.2494, -0.1034, 1.063), (0.2494, -0.004749, 1.049), (0.2494, -0.004749, 1.063), (0.2001, -0.05406, 1.088)], [], [(1, 3, 2, 0), (3, 7, 6, 2), (7, 5, 4, 6), (5, 1, 0, 4), (0, 2, 6, 4), (3, 1, 8), (1, 5, 8), (7, 3, 8), (5, 7, 8)])
me_cube_006.use_remesh_preserve_volume = False
me_cube_006.use_remesh_preserve_attributes = False
me_cube_006.use_mirror_vertex_groups = False
me_cube_006.update()
me_cube_004 = bpy.data.meshes.new('Cube.004')
me_cube_004.from_pydata([(0.1508, -0.1034, 1.049), (0.1508, -0.1034, 1.063), (0.1508, -0.004749, 1.049), (0.1508, -0.004749, 1.063), (0.2494, -0.1034, 1.049), (0.2494, -0.1034, 1.063), (0.2494, -0.004749, 1.049), (0.2494, -0.004749, 1.063), (0.2001, -0.05406, 1.088)], [], [(1, 3, 2, 0), (3, 7, 6, 2), (7, 5, 4, 6), (5, 1, 0, 4), (0, 2, 6, 4), (3, 1, 8), (1, 5, 8), (7, 3, 8), (5, 7, 8)])
me_cube_004.use_remesh_preserve_volume = False
me_cube_004.use_remesh_preserve_attributes = False
me_cube_004.use_mirror_vertex_groups = False
me_cube_004.update()
me_cube_002 = bpy.data.meshes.new('Cube.002')
me_cube_002.from_pydata([(0.1508, -0.1034, 1.049), (0.1508, -0.1034, 1.063), (0.1508, -0.004749, 1.049), (0.1508, -0.004749, 1.063), (0.2494, -0.1034, 1.049), (0.2494, -0.1034, 1.063), (0.2494, -0.004749, 1.049), (0.2494, -0.004749, 1.063), (0.2001, -0.05406, 1.088)], [], [(1, 3, 2, 0), (3, 7, 6, 2), (7, 5, 4, 6), (5, 1, 0, 4), (0, 2, 6, 4), (3, 1, 8), (1, 5, 8), (7, 3, 8), (5, 7, 8)])
me_cube_002.use_remesh_preserve_volume = False
me_cube_002.use_remesh_preserve_attributes = False
me_cube_002.use_mirror_vertex_groups = False
me_cube_002.update()
me_cube_001 = bpy.data.meshes.new('Cube.001')
me_cube_001.from_pydata([(-0.04931, -0.04931, -0.01016), (-0.04931, -0.04931, 0.003176), (-0.04931, 0.04931, -0.01016), (-0.04931, 0.04931, 0.003176), (0.04931, -0.04931, -0.01016), (0.04931, -0.04931, 0.003176), (0.04931, 0.04931, -0.01016), (0.04931, 0.04931, 0.003176), (0.0, 3.725e-09, 0.02793)], [], [(1, 3, 2, 0), (3, 7, 6, 2), (7, 5, 4, 6), (5, 1, 0, 4), (0, 2, 6, 4), (3, 1, 8), (1, 5, 8), (7, 3, 8), (5, 7, 8)])
me_cube_001.use_remesh_preserve_volume = False
me_cube_001.use_remesh_preserve_attributes = False
me_cube_001.use_mirror_vertex_groups = False
me_cube_001.update()
me_cube = bpy.data.meshes.new('Cube')
me_cube.from_pydata([(-0.2466, -0.2745, 0.2417), (-0.2466, 0.01336, 0.2417), (-0.2466, 0.01336, 0.2155), (-0.2466, -0.2745, 0.2155), (-0.125, -0.3465, 0.2417), (-0.125, -0.3465, 0.2155), (-0.125, -0.1956, 0.2417), (-0.2023, -0.1758, 0.2417), (-0.2023, -0.08528, 0.2417), (-0.125, -0.05264, 0.2417), (-0.125, 0.08534, 0.2417), (-0.125, 0.08534, 0.2155), (-0.125, -0.05264, 0.2155), (-0.2023, -0.08528, 0.2155), (-0.2023, -0.1758, 0.2155), (-0.125, -0.1956, 0.2155)], [], [(0, 1, 2, 3), (4, 0, 3, 5), (4, 6, 7, 8, 9, 10, 1, 0), (1, 10, 11, 2), (3, 2, 11, 12, 13, 14, 15, 5), (6, 4, 5, 15), (10, 9, 12, 11), (8, 7, 14, 13), (13, 12, 9, 8), (7, 6, 15, 14)])
me_cube.use_remesh_preserve_volume = False
me_cube.use_remesh_preserve_attributes = False
me_cube.use_mirror_vertex_groups = False
me_cube.update()
me_cube_005 = bpy.data.meshes.new('Cube.005')
me_cube_005.from_pydata([(-0.9986, -1.543, 0.6428), (-0.9986, 1.548, 0.6428), (1.001, -1.543, 0.6428), (1.001, 1.548, 0.6428), (0.3347, 1.548, 0.6428), (-0.332, 1.548, 0.6428), (-0.332, -1.543, 0.6428), (0.3347, -1.543, 0.6428), (-0.9986, 1.384, 0.6428), (-0.9986, -1.389, 0.6428), (1.001, -1.389, 0.6428), (1.001, 1.384, 0.6428), (-0.332, 1.384, 0.6428), (-0.332, -1.389, 0.6428), (0.3347, 1.384, 0.6428), (0.3347, -1.389, 0.6428), (-0.8374, 1.548, 0.6428), (-0.8374, -1.543, 0.6428), (-0.8374, -1.389, 0.6428), (-0.8374, 1.384, 0.6428), (0.832, -1.543, 0.6428), (0.832, 1.548, 0.6428), (0.832, -1.389, 0.6428), (0.832, 1.384, 0.6428), (-0.9986, -1.389, -0.2722), (-0.9986, -1.543, -0.2722), (-0.8374, 1.548, -0.2722), (-0.9986, 1.548, -0.2722), (1.001, 1.384, -0.2722), (1.001, 1.548, -0.2722), (0.832, -1.543, -0.2722), (1.001, -1.543, -0.2722), (0.832, 1.548, -0.2722), (0.3347, 1.548, -0.2722), (-0.332, 1.548, -0.2722), (-0.8374, -1.543, -0.2722), (-0.332, -1.543, -0.2722), (0.3347, -1.543, -0.2722), (-0.332, -1.389, -0.2722), (0.3347, -1.389, -0.2722), (-0.9986, 1.384, -0.2722), (1.001, -1.389, -0.2722), (-0.332, 1.384, -0.2722), (0.3347, 1.384, -0.2722), (-0.8374, -1.389, -0.2722), (-0.8374, 1.384, -0.2722), (0.832, -1.389, -0.2722), (0.832, 1.384, -0.2722), (-0.9986, -1.389, -0.3706), (-0.9986, -1.543, -0.3706), (-0.8374, 1.548, -0.3706), (-0.9986, 1.548, -0.3706), (1.001, 1.384, -0.3706), (1.001, 1.548, -0.3706), (0.832, -1.543, -0.3706), (1.001, -1.543, -0.3706), (0.832, 1.548, -0.3706), (0.3347, 1.548, -0.3706), (-0.332, 1.548, -0.3706), (-0.8374, -1.543, -0.3706), (-0.332, -1.543, -0.3706), (0.3347, -1.543, -0.3706), (-0.332, -1.389, -0.3706), (0.3347, -1.389, -0.3706), (-0.9986, 1.384, -0.3706), (1.001, -1.389, -0.3706), (-0.332, 1.384, -0.3706), (0.3347, 1.384, -0.3706), (-0.8374, -1.389, -0.3706), (-0.8374, 1.384, -0.3706), (0.832, -1.389, -0.3706), (0.832, 1.384, -0.3706), (1.001, -0.4645, 0.6428), (1.001, 0.4596, 0.6428), (0.832, 0.4596, 0.6428), (0.832, -0.4645, 0.6428), (1.001, -0.4645, -0.2722), (1.001, 0.4596, -0.2722), (0.832, 0.4596, -0.2722), (0.832, -0.4645, -0.2722), (1.001, -0.4645, -0.3706), (1.001, 0.4596, -0.3706), (0.832, 0.4596, -0.3706), (0.832, -0.4645, -0.3706), (-0.9986, 0.4596, 0.6428), (-0.9986, -0.4645, 0.6428), (-0.8374, 0.4596, 0.6428), (-0.8374, -0.4645, 0.6428), (-0.9986, 0.4596, -0.2722), (-0.9986, -0.4645, -0.2722), (-0.8374, 0.4596, -0.2722), (-0.8374, -0.4645, -0.2722), (-0.9986, 0.4596, -0.3706), (-0.9986, -0.4645, -0.3706), (-0.8374, 0.4596, -0.3706), (-0.8374, -0.4645, -0.3706), (-0.9986, 0.6461, 0.6428), (-0.8374, 0.6461, 0.6428), (-0.9986, 0.6461, -0.2722), (-0.8374, 0.6461, -0.2722), (-0.9986, 0.6461, -0.3706), (-0.8374, 0.6461, -0.3706), (1.001, 0.6461, 0.6428), (1.001, 0.6461, -0.2722), (1.001, 0.6461, -0.3706), (0.832, 0.6461, 0.6428), (0.832, 0.6461, -0.2722), (0.832, 0.6461, -0.3706), (-0.9986, -0.6573, 0.6428), (-0.8374, -0.6573, 0.6428), (-0.9986, -0.6573, -0.2722), (-0.8374, -0.6573, -0.2722), (-0.9986, -0.6573, -0.3706), (-0.8374, -0.6573, -0.3706), (0.832, -0.6573, 0.6428), (0.832, -0.6573, -0.2722), (0.832, -0.6573, -0.3706), (1.001, -0.6573, 0.6428), (1.001, -0.6573, -0.2722), (1.001, -0.6573, -0.3706), (-0.9986, -0.6573, 0.6428), (-0.9986, -1.389, 0.6428), (-0.9986, -0.6573, -0.2722), (-0.9986, -1.389, -0.2722), (-0.9986, 1.384, -0.2722), (-0.9986, 1.384, 0.6428), (-0.9986, 0.4596, 0.6428), (-0.9986, -0.4645, 0.6428), (-0.9986, 0.4596, -0.2722), (-0.9986, -0.4645, -0.2722), (-0.9986, 0.6461, 0.6428), (-0.9986, 0.6461, -0.2722), (1.001, 1.384, 0.5282), (1.001, 1.548, 0.5282), (-0.9986, 1.548, 0.5282), (-0.9986, 1.384, 0.5282), (0.832, -1.543, 0.5282), (1.001, -1.543, 0.5282), (-0.9986, -1.389, 0.5282), (0.832, 1.548, 0.5282), (0.3347, 1.548, 0.5282), (1.001, -1.389, 0.5282), (-0.332, 1.548, 0.5282), (-0.8374, -1.543, 0.5282), (-0.332, -1.543, 0.5282), (0.3347, -1.543, 0.5282), (-0.8374, 1.548, 0.5282), (-0.9986, -1.543, 0.5282), (1.001, 0.4596, 0.5282), (1.001, -0.4645, 0.5282), (-0.9986, -0.4645, 0.5282), (-0.9986, 0.4596, 0.5282), (-0.9986, 0.6461, 0.5282), (1.001, 0.6461, 0.5282), (-0.9986, -0.6573, 0.5282), (1.001, -0.6573, 0.5282), (-0.9986, 1.384, 0.5282), (-0.9986, -1.389, 0.5282), (-0.9986, -0.4645, 0.5282), (-0.9986, 0.4596, 0.5282), (-0.9986, 0.6461, 0.5282), (-0.9986, -0.6573, 0.5282), (-0.9485, -0.6573, -0.2722), (-0.9485, -1.389, -0.2722), (-0.9485, 0.4596, -0.2722), (-0.9485, -0.4645, -0.2722), (-0.9485, -0.4645, 0.5282), (-0.9485, 0.4596, 0.5282), (-0.9485, 1.384, -0.2722), (-0.9485, 0.6461, -0.2722), (-0.9485, 0.6461, 0.5282), (-0.9485, -0.6573, 0.5282), (-0.9485, 1.384, 0.5282), (-0.9485, -1.389, 0.5282), (0.832, 1.497, -0.2722), (0.3347, 1.497, -0.2722), (-0.332, 1.497, -0.2722), (-0.8374, 1.497, -0.2722), (0.832, 1.497, 0.5282), (0.3347, 1.497, 0.5282), (-0.332, 1.497, 0.5282), (-0.8374, 1.497, 0.5282), (0.9488, 0.6461, -0.2722), (0.9488, 1.384, -0.2722), (0.9488, 1.384, 0.5282), (0.9488, -0.4645, -0.2722), (0.9488, 0.4596, -0.2722), (0.9488, 0.4596, 0.5282), (0.9488, -0.4645, 0.5282), (0.9488, 0.6461, 0.5282), (0.9488, -1.389, -0.2722), (0.9488, -0.6573, -0.2722), (0.9488, -0.6573, 0.5282), (0.9488, -1.389, 0.5282), (-0.8374, -1.489, -0.2722), (-0.332, -1.489, -0.2722), (0.3347, -1.489, -0.2722), (0.832, -1.489, -0.2722), (0.832, -1.489, 0.5282), (-0.8374, -1.489, 0.5282), (0.3347, -1.489, 0.5282), (-0.332, -1.489, 0.5282)], [], [(23, 11, 3, 21), (19, 12, 5, 16), (12, 14, 4, 5), (6, 7, 15, 13), (17, 6, 13, 18), (20, 2, 10, 22), (105, 102, 11, 23), (96, 97, 19, 8), (0, 17, 18, 9), (8, 19, 16, 1), (7, 20, 22, 15), (14, 23, 21, 4), (32, 29, 53, 56), (25, 24, 48, 49), (26, 34, 58, 50), (37, 36, 60, 61), (30, 37, 61, 54), (36, 35, 59, 60), (118, 41, 65, 119), (34, 33, 57, 58), (41, 31, 55, 65), (33, 32, 56, 57), (98, 40, 64, 100), (31, 30, 54, 55), (13, 15, 39, 38), (15, 22, 46, 39), (133, 132, 28, 29), (14, 12, 42, 43), (23, 14, 43, 47), (135, 134, 27, 40), (137, 136, 30, 31), (18, 13, 38, 44), (105, 23, 47, 106), (135, 40, 124, 156), (109, 18, 44, 111), (33, 34, 176, 175), (12, 19, 45, 42), (141, 137, 31, 41), (139, 32, 174, 178), (148, 149, 188, 187), (144, 143, 199, 201), (37, 30, 197, 196), (36, 37, 196, 195), (142, 140, 179, 180), (147, 138, 24, 25), (139, 133, 29, 32), (143, 147, 25, 35), (134, 146, 26, 27), (40, 27, 51, 64), (71, 56, 53, 52), (69, 50, 58, 66), (66, 58, 57, 67), (60, 62, 63, 61), (59, 68, 62, 60), (54, 70, 65, 55), (107, 71, 52, 104), (100, 64, 69, 101), (49, 48, 68, 59), (64, 51, 50, 69), (61, 63, 70, 54), (67, 57, 56, 71), (68, 113, 95, 94, 101, 69, 66, 67, 71, 107, 82, 83, 116, 70, 63, 62), (35, 25, 49, 59), (27, 26, 50, 51), (29, 28, 52, 53), (116, 83, 80, 119), (83, 82, 81, 80), (153, 148, 77, 103), (155, 141, 193, 192), (114, 75, 79, 115), (75, 74, 78, 79), (103, 77, 81, 104), (77, 76, 80, 81), (114, 117, 72, 75), (75, 72, 73, 74), (112, 93, 95, 113), (93, 92, 94, 95), (97, 86, 90, 99), (86, 87, 91, 90), (154, 150, 89, 110), (110, 24, 123, 122), (110, 89, 93, 112), (89, 88, 92, 93), (108, 109, 87, 85), (85, 87, 86, 84), (19, 97, 99, 45), (92, 100, 101, 94), (151, 152, 98, 88), (88, 98, 100, 92), (84, 86, 97, 96), (28, 103, 104, 52), (76, 77, 186, 185), (82, 107, 104, 81), (74, 105, 106, 78), (74, 73, 102, 105), (9, 18, 109, 108), (24, 110, 112, 48), (151, 88, 128, 159), (48, 112, 113, 68), (87, 109, 111, 91), (22, 10, 117, 114), (22, 114, 115, 46), (70, 116, 119, 65), (149, 155, 118, 76), (76, 118, 119, 80), (158, 159, 167, 166), (122, 123, 163, 162), (161, 122, 162, 171), (152, 96, 130, 160), (85, 84, 126, 127), (138, 9, 121, 157), (88, 89, 129, 128), (40, 98, 131, 124), (9, 108, 120, 121), (150, 85, 127, 158), (154, 110, 122, 161), (96, 8, 125, 130), (108, 154, 161, 120), (89, 150, 158, 129), (24, 138, 157, 123), (98, 152, 160, 131), (121, 120, 161, 157), (127, 126, 159, 158), (130, 125, 156, 160), (72, 117, 155, 149), (84, 151, 159, 126), (11, 102, 153, 132), (84, 96, 152, 151), (108, 85, 150, 154), (73, 72, 149, 148), (102, 73, 148, 153), (1, 16, 146, 134), (17, 0, 147, 143), (21, 3, 133, 139), (0, 9, 138, 147), (16, 5, 142, 146), (7, 6, 144, 145), (20, 7, 145, 136), (6, 17, 143, 144), (117, 10, 141, 155), (5, 4, 140, 142), (10, 2, 137, 141), (4, 21, 139, 140), (8, 135, 156, 125), (2, 20, 136, 137), (8, 1, 134, 135), (3, 11, 132, 133), (170, 172, 168, 169), (166, 167, 164, 165), (173, 171, 162, 163), (123, 157, 173, 163), (128, 129, 165, 164), (160, 156, 172, 170), (124, 131, 169, 168), (129, 158, 166, 165), (131, 160, 170, 169), (157, 161, 171, 173), (159, 128, 164, 167), (156, 124, 168, 172), (179, 178, 174, 175), (180, 179, 175, 176), (181, 180, 176, 177), (26, 146, 181, 177), (32, 33, 175, 174), (146, 142, 180, 181), (34, 26, 177, 176), (140, 139, 178, 179), (192, 193, 190, 191), (187, 188, 185, 186), (184, 189, 182, 183), (153, 103, 182, 189), (118, 155, 192, 191), (132, 153, 189, 184), (28, 132, 184, 183), (141, 41, 190, 193), (77, 148, 187, 186), (103, 28, 183, 182), (41, 118, 191, 190), (149, 76, 185, 188), (201, 199, 194, 195), (198, 200, 196, 197), (200, 201, 195, 196), (145, 144, 201, 200), (35, 36, 195, 194), (136, 145, 200, 198), (30, 136, 198, 197), (143, 35, 194, 199), (39, 46, 115, 79, 78, 106, 47, 43, 42, 45, 99, 90, 91, 111, 44, 38)])
me_cube_005.use_remesh_preserve_volume = False
me_cube_005.use_remesh_preserve_attributes = False
me_cube_005.use_mirror_vertex_groups = False
me_cube_005.update()

# ---- objects
ob_cube_001 = bpy.data.objects.new('Cube.001', me_cube_034)
ob_cube_032 = bpy.data.objects.new('Cube.032', me_cube_033)
ob_cube_031 = bpy.data.objects.new('Cube.031', me_cube_032)
ob_cube_030 = bpy.data.objects.new('Cube.030', me_cube_031)
ob_cube_029 = bpy.data.objects.new('Cube.029', me_cube_030)
ob_cube_028 = bpy.data.objects.new('Cube.028', me_cube_029)
ob_cube_027 = bpy.data.objects.new('Cube.027', me_cube_028)
ob_cube_026 = bpy.data.objects.new('Cube.026', me_cube_027)
ob_cube_025 = bpy.data.objects.new('Cube.025', me_cube_026)
ob_cube_024 = bpy.data.objects.new('Cube.024', me_cube_023)
ob_cube_023 = bpy.data.objects.new('Cube.023', me_cube_017)
ob_cube_022 = bpy.data.objects.new('Cube.022', me_cube_012)
ob_cube_021 = bpy.data.objects.new('Cube.021', me_cube_010)
ob_cube_020 = bpy.data.objects.new('Cube.020', me_cube_009)
ob_cube_019 = bpy.data.objects.new('Cube.019', me_cube_008)
ob_cube_018 = bpy.data.objects.new('Cube.018', me_cube_007)
ob_cube_017 = bpy.data.objects.new('Cube.017', me_cube_003)
ob_cube_016 = bpy.data.objects.new('Cube.016', me_cube_024)
ob_cube_015 = bpy.data.objects.new('Cube.015', me_cube_022)
ob_cube_014 = bpy.data.objects.new('Cube.014', me_cube_021)
ob_cube_013 = bpy.data.objects.new('Cube.013', me_cube_020)
ob_cube_012 = bpy.data.objects.new('Cube.012', me_cube_019)
ob_cube_011 = bpy.data.objects.new('Cube.011', me_cube_018)
ob_cube_010 = bpy.data.objects.new('Cube.010', me_cube_016)
ob_cube_009 = bpy.data.objects.new('Cube.009', me_cube_015)
ob_cube_008 = bpy.data.objects.new('Cube.008', me_cube_014)
ob_torus = bpy.data.objects.new('Torus', me_torus)
ob_cube_007 = bpy.data.objects.new('Cube.007', me_cube_011)
ob_cube_006 = bpy.data.objects.new('Cube.006', me_cube_006)
ob_cube_005 = bpy.data.objects.new('Cube.005', me_cube_004)
ob_cube_004 = bpy.data.objects.new('Cube.004', me_cube_002)
ob_cube_003 = bpy.data.objects.new('Cube.003', me_cube_001)
ob_cube = bpy.data.objects.new('Cube', me_cube)
ob_cube_002 = bpy.data.objects.new('Cube.002', me_cube_005)

# ---- transforms, parenting, visibility, modifiers, constraints
ob_cube_001.location = (-0.6673, -1.377, -0.7703)
ob_cube_001.lineart.crease_threshold = 0.0
ob_cube_032.location = (1.12, -3.075, -0.6084)
ob_cube_032.rotation_euler = (1.571, -1.571, 0.0)
ob_cube_032.lineart.crease_threshold = 0.0
ob_cube_031.location = (1.12, -3.075, -1.472)
ob_cube_031.rotation_euler = (1.571, -1.571, 0.0)
ob_cube_031.lineart.crease_threshold = 0.0
ob_cube_030.location = (-0.7103, -3.075, -0.6084)
ob_cube_030.rotation_euler = (1.571, -1.571, 0.0)
ob_cube_030.lineart.crease_threshold = 0.0
ob_cube_029.location = (-0.7103, -3.075, -1.482)
ob_cube_029.rotation_euler = (1.571, -1.571, 0.0)
ob_cube_029.lineart.crease_threshold = 0.0
ob_cube_028.location = (1.208, -2.987, -0.6084)
ob_cube_028.rotation_euler = (3.142, -1.571, 0.0)
ob_cube_028.lineart.crease_threshold = 0.0
ob_cube_027.location = (1.208, -2.987, -1.478)
ob_cube_027.rotation_euler = (3.142, -1.571, 0.0)
ob_cube_027.lineart.crease_threshold = 0.0
ob_cube_026.location = (1.208, -0.05939, -1.478)
ob_cube_026.rotation_euler = (3.142, -1.571, 0.0)
ob_cube_026.lineart.crease_threshold = 0.0
ob_cube_025.location = (1.208, -0.06143, -0.6084)
ob_cube_025.rotation_euler = (3.142, -1.571, 0.0)
ob_cube_025.lineart.crease_threshold = 0.0
ob_cube_024.location = (0.8665, -2.987, 0.9038)
ob_cube_024.rotation_euler = (-3.63e-08, 0.4471, -2.181e-08)
ob_cube_024.lineart.crease_threshold = 0.0
ob_cube_023.location = (0.8665, -2.088, 0.9038)
ob_cube_023.rotation_euler = (-3.63e-08, 0.4471, -2.181e-08)
ob_cube_023.lineart.crease_threshold = 0.0
ob_cube_022.location = (0.8665, -0.9698, 0.9038)
ob_cube_022.rotation_euler = (-3.63e-08, 0.4471, -2.181e-08)
ob_cube_022.lineart.crease_threshold = 0.0
ob_cube_021.location = (0.8665, -0.05315, 0.9038)
ob_cube_021.rotation_euler = (-3.63e-08, 0.4471, -2.181e-08)
ob_cube_021.lineart.crease_threshold = 0.0
ob_cube_020.location = (-0.4475, -2.985, 0.9044)
ob_cube_020.rotation_euler = (-2.98e-08, -0.4471, 6.776e-09)
ob_cube_020.lineart.crease_threshold = 0.0
ob_cube_019.location = (-0.4475, -0.9654, 0.9044)
ob_cube_019.rotation_euler = (-2.98e-08, -0.4471, 6.776e-09)
ob_cube_019.lineart.crease_threshold = 0.0
ob_cube_018.location = (-0.4475, -2.073, 0.9044)
ob_cube_018.rotation_euler = (-2.98e-08, -0.4471, 6.776e-09)
ob_cube_018.lineart.crease_threshold = 0.0
ob_cube_017.location = (-0.4475, -0.0529, 0.9044)
ob_cube_017.rotation_euler = (-2.98e-08, -0.4471, 6.776e-09)
ob_cube_017.lineart.crease_threshold = 0.0
ob_cube_016.location = (0.2099, -1.526, 0.6625)
ob_cube_016.lineart.crease_threshold = 0.0
ob_cube_015.location = (1.12, 0.03265, -1.482)
ob_cube_015.rotation_euler = (-1.571, -1.571, 0.0)
ob_cube_015.lineart.crease_threshold = 0.0
ob_cube_014.location = (1.12, 0.03265, -0.6084)
ob_cube_014.rotation_euler = (-1.571, -1.571, 0.0)
ob_cube_014.lineart.crease_threshold = 0.0
ob_cube_013.location = (-0.7103, 0.03265, -1.472)
ob_cube_013.rotation_euler = (-1.571, -1.571, 0.0)
ob_cube_013.lineart.crease_threshold = 0.0
ob_cube_012.location = (-0.7103, 0.03265, -0.6084)
ob_cube_012.rotation_euler = (-1.571, -1.571, 0.0)
ob_cube_012.lineart.crease_threshold = 0.0
ob_cube_011.location = (-0.8076, -2.986, -0.6084)
ob_cube_011.rotation_euler = (-0.0, -1.571, 0.0)
ob_cube_011.lineart.crease_threshold = 0.0
ob_cube_010.location = (-0.8076, -2.988, -1.478)
ob_cube_010.rotation_euler = (-0.0, -1.571, 0.0)
ob_cube_010.lineart.crease_threshold = 0.0
ob_cube_009.location = (-0.8076, -0.06041, -1.478)
ob_cube_009.rotation_euler = (-0.0, -1.571, 0.0)
ob_cube_009.lineart.crease_threshold = 0.0
ob_cube_008.location = (-0.8076, -0.06041, -0.6084)
ob_cube_008.rotation_euler = (-0.0, -1.571, 0.0)
ob_cube_008.lineart.crease_threshold = 0.0
ob_torus.location = (-2.122, -2.998, 0.0908)
ob_torus.lineart.crease_threshold = 0.0
ob_cube_007.location = (-1.203, -2.978, -0.01395)
ob_cube_007.lineart.crease_threshold = 0.0
ob_cube_006.location = (0.0, -2.938, 0.0)
ob_cube_006.lineart.crease_threshold = 0.0
ob_cube_005.location = (0.0, -2.035, 0.0)
ob_cube_005.lineart.crease_threshold = 0.0
ob_cube_004.location = (0.0, -0.9158, 0.0)
ob_cube_004.lineart.crease_threshold = 0.0
ob_cube_003.location = (0.2001, -0.05406, 1.06)
ob_cube_003.lineart.crease_threshold = 0.0
ob_cube.location = (-0.6673, -1.377, 0.1298)
ob_cube.lineart.crease_threshold = 0.0
ob_cube_002.location = (0.2005, -1.524, -1.167)
ob_cube_002.lineart.crease_threshold = 0.0

# ---- collection membership
col_collection_1.objects.link(ob_cube_001)
col_collection_1.objects.link(ob_cube_032)
col_collection_1.objects.link(ob_cube_031)
col_collection_1.objects.link(ob_cube_030)
col_collection_1.objects.link(ob_cube_029)
col_collection_1.objects.link(ob_cube_028)
col_collection_1.objects.link(ob_cube_027)
col_collection_1.objects.link(ob_cube_026)
col_collection_1.objects.link(ob_cube_025)
col_collection_1.objects.link(ob_cube_024)
col_collection_1.objects.link(ob_cube_023)
col_collection_1.objects.link(ob_cube_022)
col_collection_1.objects.link(ob_cube_021)
col_collection_1.objects.link(ob_cube_020)
col_collection_1.objects.link(ob_cube_019)
col_collection_1.objects.link(ob_cube_018)
col_collection_1.objects.link(ob_cube_017)
col_collection_1.objects.link(ob_cube_016)
col_collection_1.objects.link(ob_cube_015)
col_collection_1.objects.link(ob_cube_014)
col_collection_1.objects.link(ob_cube_013)
col_collection_1.objects.link(ob_cube_012)
col_collection_1.objects.link(ob_cube_011)
col_collection_1.objects.link(ob_cube_010)
col_collection_1.objects.link(ob_cube_009)
col_collection_1.objects.link(ob_cube_008)
col_collection_1.objects.link(ob_torus)
col_collection_1.objects.link(ob_cube_007)
col_collection_1.objects.link(ob_cube_006)
col_collection_1.objects.link(ob_cube_005)
col_collection_1.objects.link(ob_cube_004)
col_collection_1.objects.link(ob_cube_003)
col_collection_1.objects.link(ob_cube)
col_collection_1.objects.link(ob_cube_002)

# ---- scene / render settings (as saved in the file)
scene.frame_start = 1; scene.frame_end = 250; scene.frame_set(1)
scene.render.engine = 'BLENDER_EEVEE_NEXT'
scene.render.resolution_percentage = 50
scene.render.dither_intensity = 0.0
scene.cycles.use_denoising = False
scene.cycles.samples = 10
scene.cycles.sampling_pattern = 'TABULATED_SOBOL'
scene.cycles.light_sampling_threshold = 0.0
scene.cycles.use_adaptive_sampling = False
scene.cycles.use_light_tree = False
scene.cycles.blur_glossy = 0.0
scene.cycles.pixel_filter_type = 'GAUSSIAN'
scene.cycles.sample_clamp_indirect = 0.0
scene.view_settings.view_transform = 'Standard'
bpy.context.view_layer.update()

# ---- added for rendering (the .blend has no active camera and no usable light): camera, sun
cam_auto = bpy.data.cameras.new('AutoCamera')
cam_auto.lens = 50.0
cam_auto.sensor_width = 36.0
cam_auto.clip_end = 1000.0
ob_auto_camera = bpy.data.objects.new('AutoCamera', cam_auto)
scene.collection.objects.link(ob_auto_camera)
ob_auto_camera.location = (4.48884, -6.98128, 3.38456)
ob_auto_camera.rotation_euler = (1.09748, -7.21219e-08, 0.694738)
scene.camera = ob_auto_camera
light_auto_sun = bpy.data.lights.new('AutoSun', 'SUN')
light_auto_sun.energy = 3.0
light_auto_sun.angle = 0.0523599
ob_auto_sun = bpy.data.objects.new('AutoSun', light_auto_sun)
scene.collection.objects.link(ob_auto_sun)
ob_auto_sun.rotation_euler = (0.872665, 0.174533, 0.523599)
bpy.context.view_layer.update()
